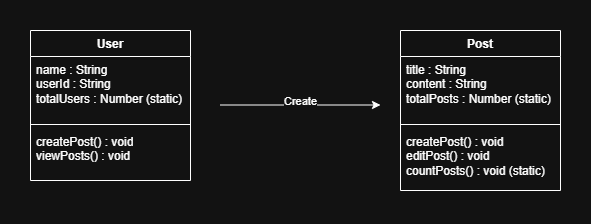

The diagram above was exported from draw.io. Its source (the exported page's mxGraphModel, read from the mxfile embedded in the PNG):
<mxGraphModel dx="1058" dy="490" grid="1" gridSize="10" guides="1" tooltips="1" connect="1" arrows="1" fold="1" page="1" pageScale="1" pageWidth="1100" pageHeight="850" math="0" shadow="0">
  <root>
    <mxCell id="0" />
    <mxCell id="1" parent="0" />
    <mxCell id="uWRJk7Al53SKZWl9lLg1-1" parent="1" style="swimlane;fontStyle=1;align=center;verticalAlign=top;childLayout=stackLayout;horizontal=1;startSize=26;horizontalStack=0;resizeParent=1;resizeParentMax=0;resizeLast=0;collapsible=1;marginBottom=0;whiteSpace=wrap;html=1;" value="User" vertex="1">
      <mxGeometry height="150" width="160" x="330" y="250" as="geometry" />
    </mxCell>
    <mxCell id="uWRJk7Al53SKZWl9lLg1-2" parent="uWRJk7Al53SKZWl9lLg1-1" style="text;strokeColor=none;fillColor=none;align=left;verticalAlign=top;spacingLeft=4;spacingRight=4;overflow=hidden;rotatable=0;points=[[0,0.5],[1,0.5]];portConstraint=eastwest;whiteSpace=wrap;html=1;" value="name : String&lt;br&gt;userId : String&lt;br&gt;totalUsers : Number (static)" vertex="1">
      <mxGeometry height="64" width="160" y="26" as="geometry" />
    </mxCell>
    <mxCell id="uWRJk7Al53SKZWl9lLg1-3" parent="uWRJk7Al53SKZWl9lLg1-1" style="line;strokeWidth=1;fillColor=none;align=left;verticalAlign=middle;spacingTop=-1;spacingLeft=3;spacingRight=3;rotatable=0;labelPosition=right;points=[];portConstraint=eastwest;strokeColor=inherit;" value="" vertex="1">
      <mxGeometry height="8" width="160" y="90" as="geometry" />
    </mxCell>
    <mxCell id="uWRJk7Al53SKZWl9lLg1-4" parent="uWRJk7Al53SKZWl9lLg1-1" style="text;strokeColor=none;fillColor=none;align=left;verticalAlign=top;spacingLeft=4;spacingRight=4;overflow=hidden;rotatable=0;points=[[0,0.5],[1,0.5]];portConstraint=eastwest;whiteSpace=wrap;html=1;" value="createPost() : void&lt;br&gt;viewPosts() : void" vertex="1">
      <mxGeometry height="52" width="160" y="98" as="geometry" />
    </mxCell>
    <mxCell id="uWRJk7Al53SKZWl9lLg1-5" parent="1" style="swimlane;fontStyle=1;align=center;verticalAlign=top;childLayout=stackLayout;horizontal=1;startSize=26;horizontalStack=0;resizeParent=1;resizeParentMax=0;resizeLast=0;collapsible=1;marginBottom=0;whiteSpace=wrap;html=1;" value="Post" vertex="1">
      <mxGeometry height="160" width="160" x="700" y="250" as="geometry" />
    </mxCell>
    <mxCell id="uWRJk7Al53SKZWl9lLg1-6" parent="uWRJk7Al53SKZWl9lLg1-5" style="text;strokeColor=none;fillColor=none;align=left;verticalAlign=top;spacingLeft=4;spacingRight=4;overflow=hidden;rotatable=0;points=[[0,0.5],[1,0.5]];portConstraint=eastwest;whiteSpace=wrap;html=1;" value="title : String&lt;br&gt;content : String&lt;br&gt;totalPosts : Number (static)" vertex="1">
      <mxGeometry height="64" width="160" y="26" as="geometry" />
    </mxCell>
    <mxCell id="uWRJk7Al53SKZWl9lLg1-7" parent="uWRJk7Al53SKZWl9lLg1-5" style="line;strokeWidth=1;fillColor=none;align=left;verticalAlign=middle;spacingTop=-1;spacingLeft=3;spacingRight=3;rotatable=0;labelPosition=right;points=[];portConstraint=eastwest;strokeColor=inherit;" value="" vertex="1">
      <mxGeometry height="8" width="160" y="90" as="geometry" />
    </mxCell>
    <mxCell id="uWRJk7Al53SKZWl9lLg1-8" parent="uWRJk7Al53SKZWl9lLg1-5" style="text;strokeColor=none;fillColor=none;align=left;verticalAlign=top;spacingLeft=4;spacingRight=4;overflow=hidden;rotatable=0;points=[[0,0.5],[1,0.5]];portConstraint=eastwest;whiteSpace=wrap;html=1;" value="createPost() : void&lt;br&gt;editPost() : void&lt;br&gt;countPosts() : void (static)" vertex="1">
      <mxGeometry height="62" width="160" y="98" as="geometry" />
    </mxCell>
    <mxCell id="uWRJk7Al53SKZWl9lLg1-9" edge="1" parent="1" style="endArrow=classic;html=1;rounded=0;" value="">
      <mxGeometry relative="1" as="geometry">
        <mxPoint x="520" y="324.5" as="sourcePoint" />
        <mxPoint x="680" y="324.5" as="targetPoint" />
      </mxGeometry>
    </mxCell>
    <mxCell id="uWRJk7Al53SKZWl9lLg1-14" connectable="0" parent="uWRJk7Al53SKZWl9lLg1-9" style="edgeLabel;html=1;align=center;verticalAlign=middle;resizable=0;points=[];" value="Create" vertex="1">
      <mxGeometry relative="1" x="-0.0175" y="-6" as="geometry">
        <mxPoint x="1" y="-10" as="offset" />
      </mxGeometry>
    </mxCell>
  </root>
</mxGraphModel>